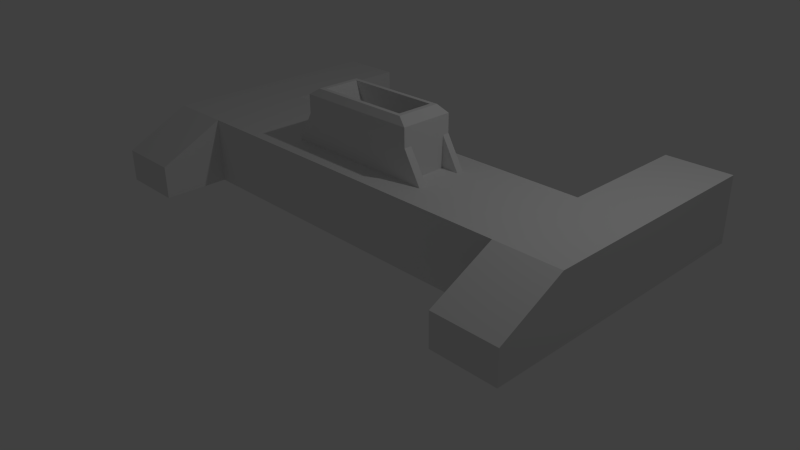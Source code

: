 # Source: manche_pied.blend  (saved by Blender 2.69.0; exported with 4.5.12 LTS)
import bpy
from mathutils import Matrix  # noqa: F401  (used for matrix-valued properties, if any)

bpy.ops.wm.read_factory_settings(use_empty=True)
scene = bpy.context.scene
scene.name = 'Scene'

# ---- collections
col_collection_1 = bpy.data.collections.new('Collection 1'); scene.collection.children.link(col_collection_1)

# ---- materials (node trees are filled in below, after node groups)
mat_material = bpy.data.materials.new('Material')
mat_material.alpha_threshold = 0.0
mat_material.use_transparent_shadow = False
mat_material.roughness = 0.5
mat_material.line_color = (0.0, 0.0, 0.0, 1.0)

# ---- material node trees

# ---- world
world_world = bpy.data.worlds.new('World'); scene.world = world_world
world_world.color = (0.05088, 0.05088, 0.05088)
world_world.use_sun_shadow = False
world_world.sun_shadow_jitter_overblur = 0.0
world_world.cycles.sampling_method = 'MANUAL'
world_world.cycles.sample_map_resolution = 256

# ---- cameras
cam_camera = bpy.data.cameras.new('Camera')
cam_camera.clip_end = 100.0
cam_camera.lens = 35.0
cam_camera.sensor_width = 32.0
cam_camera.sensor_height = 18.0
cam_camera.ortho_scale = 7.314
cam_camera.dof.focus_distance = 0.0
cam_camera.dof.aperture_fstop = 128.0

# ---- lights
light_lamp = bpy.data.lights.new('Lamp', 'POINT')
light_lamp.transmission_factor = 0.0
light_lamp.cutoff_distance = 30.0
light_lamp.energy = 100.0
light_lamp.shadow_buffer_clip_start = 1.001
light_lamp.shadow_soft_size = 0.1
light_lamp.shadow_maximum_resolution = 0.006
light_lamp.use_absolute_resolution = True
light_lamp.cycles.use_multiple_importance_sampling = False

# ---- meshes
me_cube = bpy.data.meshes.new('Cube')
me_cube.from_pydata([(1.0, 1.0, -0.25), (1.0, -1.0, -0.25), (-1.0, -1.0, -0.25), (-1.0, 1.0, -0.25), (1.0, 1.0, 1.0), (1.0, -1.0, 1.0), (-1.0, -1.0, 1.0), (-1.0, 1.0, 1.0), (1.0, 1.0, -0.25), (1.0, -1.0, -0.25), (-1.0, -1.0, -0.25), (-1.0, 1.0, -0.25), (1.0, 1.0, 1.0), (1.0, -1.0, 1.0), (-1.0, -1.0, 1.0), (-1.0, 1.0, 1.0), (3.5, 1.0, -0.25), (3.5, -1.0, -0.25), (3.5, 1.0, 1.0), (3.5, -1.0, 1.0), (4.75, 1.0, -0.25), (4.75, -1.0, -0.25), (4.75, 1.0, 1.0), (4.75, -1.0, 1.0), (-3.5, -1.0, -0.25), (-3.5, 1.0, -0.25), (-3.5, -1.0, 1.0), (-3.5, 1.0, 1.0), (-4.75, -1.0, -0.25), (-4.75, 1.0, -0.25), (-4.75, -1.0, 1.0), (-4.75, 1.0, 1.0), (3.5, 3.5, -0.25), (3.5, 3.5, 1.0), (4.75, 3.5, -0.25), (4.75, 3.5, 1.0), (-3.5, 3.5, -0.25), (-3.5, 3.5, 1.0), (-4.75, 3.5, -0.25), (-4.75, 3.5, 1.0), (3.5, -2.25, -0.25), (3.5, -2.25, 0.375), (4.75, -2.25, -0.25), (4.75, -2.25, 0.375), (-3.5, -2.25, -0.25), (-3.5, -2.25, 0.375), (-4.75, -2.25, -0.25), (-4.75, -2.25, 0.375), (-1.2, -0.5, 0.9337), (-1.2, 0.5, 0.9337), (1.2, 0.5, 0.9337), (1.2, -0.5, 0.9337), (-1.2, -0.5, 1.934), (-1.2, 0.5, 1.934), (1.2, 0.5, 1.934), (1.2, -0.5, 1.934), (-1.008, -0.42, 2.059), (-1.008, 0.42, 2.059), (1.008, 0.42, 2.059), (1.008, -0.42, 2.059), (-0.9191, -0.3419, 2.059), (-0.9191, 0.3419, 2.059), (0.9191, 0.3419, 2.059), (0.9191, -0.3419, 2.059), (-0.4084, -0.2986, 1.034), (-0.4084, 0.2986, 1.034), (0.4084, 0.2986, 1.034), (0.4084, -0.2986, 1.034), (-1.2, -0.35, 1.934), (-1.2, -0.35, 0.9337), (1.2, -0.35, 1.934), (1.2, -0.35, 0.9337), (-1.008, -0.294, 2.059), (1.008, -0.294, 2.059), (-0.9191, -0.2393, 2.059), (0.9191, -0.2393, 2.059), (-0.4084, -0.209, 1.034), (0.4084, -0.209, 1.034), (-1.2, 0.3725, 1.934), (1.2, 0.3725, 0.9337), (-1.008, 0.3129, 2.059), (-0.9191, 0.2547, 2.059), (-0.4084, 0.2225, 1.034), (-1.2, 0.3725, 0.9337), (1.2, 0.3725, 1.934), (1.008, 0.3129, 2.059), (0.9191, 0.2547, 2.059), (0.4084, 0.2225, 1.034), (-1.2, -0.5, 1.584), (-1.2, 0.5, 1.584), (1.2, 0.5, 1.584), (1.2, -0.5, 1.584), (-1.2, -0.35, 1.584), (1.2, -0.35, 1.584), (-1.2, 0.3725, 1.584), (1.2, 0.3725, 1.584), (1.2, 0.5, 0.9337), (1.2, -0.5, 0.9337), (1.2, -0.35, 0.9337), (1.2, 0.3725, 0.9337), (1.2, 0.5, 1.584), (1.2, -0.5, 1.584), (1.2, -0.35, 1.584), (1.2, 0.3725, 1.584), (1.2, 0.5, 0.9337), (1.2, -0.5, 0.9337), (1.2, -0.35, 0.9337), (1.2, 0.3725, 0.9337), (1.2, 0.5, 1.584), (1.2, -0.5, 1.584), (1.2, -0.35, 1.584), (1.2, 0.3725, 1.584), (1.575, 0.5, 0.9337), (1.575, -0.5, 0.9337), (1.575, -0.35, 0.9337), (1.575, 0.3725, 0.9337), (1.2, 0.5, 1.584), (1.2, -0.5, 1.584), (1.2, -0.35, 1.584), (1.2, 0.3725, 1.584), (-1.575, -0.5, 0.9337), (-1.575, 0.5, 0.9337), (-1.575, -0.35, 0.9337), (-1.575, 0.3725, 0.9337), (-1.2, -0.5, 1.584), (-1.2, 0.5, 1.584), (-1.2, -0.35, 1.584), (-1.2, 0.3725, 1.584)], [], [(0, 1, 2, 3), (4, 7, 6, 5), (4, 5, 13, 12), (1, 5, 6, 2), (6, 7, 15, 14), (4, 0, 3, 7), (12, 13, 19, 18), (14, 15, 27, 26), (7, 3, 11, 15), (2, 6, 14, 10), (3, 2, 10, 11), (5, 1, 9, 13), (0, 4, 12, 8), (1, 0, 8, 9), (18, 19, 23, 22), (13, 9, 17, 19), (8, 12, 18, 16), (9, 8, 16, 17), (20, 22, 23, 21), (26, 30, 47, 45), (31, 27, 37, 39), (17, 16, 20, 21), (26, 27, 31, 30), (15, 11, 25, 27), (10, 14, 26, 24), (11, 10, 24, 25), (28, 30, 31, 29), (25, 29, 38, 36), (28, 24, 44, 46), (25, 24, 28, 29), (32, 33, 35, 34), (37, 36, 38, 39), (29, 31, 39, 38), (27, 25, 36, 37), (20, 16, 32, 34), (18, 22, 35, 33), (22, 20, 34, 35), (16, 18, 33, 32), (41, 40, 42, 43), (44, 45, 47, 46), (30, 28, 46, 47), (24, 26, 45, 44), (17, 21, 42, 40), (23, 19, 41, 43), (21, 23, 43, 42), (19, 17, 40, 41), (94, 89, 125, 127), (89, 90, 50, 49), (93, 91, 101, 102), (91, 88, 48, 51), (83, 49, 50, 79), (52, 55, 59, 56), (56, 59, 63, 60), (84, 54, 58, 85), (54, 53, 57, 58), (68, 52, 56, 72), (60, 63, 67, 64), (85, 58, 62, 86), (58, 57, 61, 62), (72, 56, 60, 74), (87, 66, 65, 82), (86, 62, 66, 87), (62, 61, 65, 66), (74, 60, 64, 76), (88, 92, 126, 124), (95, 93, 71, 79), (48, 69, 71, 51), (55, 70, 73, 59), (78, 68, 72, 80), (59, 73, 75, 63), (80, 72, 74, 81), (67, 77, 76, 64), (63, 75, 77, 67), (81, 74, 76, 82), (92, 94, 83, 69), (69, 83, 79, 71), (70, 84, 85, 73), (73, 85, 86, 75), (77, 87, 82, 76), (75, 86, 87, 77), (90, 95, 103, 100), (53, 78, 80, 57), (57, 80, 81, 61), (61, 81, 82, 65), (78, 53, 89, 94), (53, 54, 90, 89), (70, 55, 91, 93), (55, 52, 88, 91), (52, 68, 92, 88), (84, 70, 93, 95), (68, 78, 94, 92), (54, 84, 95, 90), (102, 101, 109, 110), (100, 103, 111, 108), (95, 79, 99, 103), (71, 93, 102, 98), (51, 71, 98, 97), (79, 50, 96, 99), (91, 51, 97, 101), (50, 90, 100, 96), (110, 109, 117, 118), (108, 111, 119, 116), (103, 99, 107, 111), (98, 102, 110, 106), (97, 98, 106, 105), (99, 96, 104, 107), (101, 97, 105, 109), (96, 100, 108, 104), (118, 117, 113, 114), (116, 119, 115, 112), (111, 107, 115, 119), (106, 110, 118, 114), (105, 106, 114, 113), (107, 104, 112, 115), (109, 105, 113, 117), (104, 108, 116, 112), (127, 125, 121, 123), (124, 126, 122, 120), (48, 88, 124, 120), (83, 94, 127, 123), (92, 69, 122, 126), (49, 83, 123, 121), (69, 48, 120, 122), (89, 49, 121, 125)])
me_cube.materials.append(mat_material)
me_cube.use_remesh_preserve_volume = False
me_cube.use_remesh_preserve_attributes = False
me_cube.use_mirror_vertex_groups = False
me_cube.update()

# ---- objects
ob_cube = bpy.data.objects.new('Cube', me_cube)
ob_lamp = bpy.data.objects.new('Lamp', light_lamp)
ob_camera = bpy.data.objects.new('Camera', cam_camera)

# ---- transforms, parenting, visibility, modifiers, constraints
ob_cube.location = (0.0, 0.0, 0.0)
ob_cube.scale = (0.8, 0.8, 0.8)
ob_cube.lock_rotations_4d = False
ob_cube.empty_display_type = 'ARROWS'
ob_cube.lineart.crease_threshold = 0.0
ob_lamp.location = (4.076, 1.005, 5.904)
ob_lamp.rotation_euler = (0.6503, 0.05522, 1.866)
ob_lamp.lock_rotations_4d = False
ob_lamp.empty_display_type = 'ARROWS'
ob_lamp.color = (0.0, 0.0, 0.0, 0.0)
ob_lamp.lineart.crease_threshold = 0.0
ob_camera.location = (8.481, -7.508, 5.337)
ob_camera.rotation_euler = (1.109, 0.01082, 0.8149)
ob_camera.lock_rotations_4d = False
ob_camera.empty_display_type = 'ARROWS'
ob_camera.color = (0.0, 0.0, 0.0, 0.0)
ob_camera.display_type = 'WIRE'
ob_camera.lineart.crease_threshold = 0.0

# ---- collection membership
col_collection_1.objects.link(ob_cube)
col_collection_1.objects.link(ob_lamp)
col_collection_1.objects.link(ob_camera)

# ---- scene / render settings (as saved in the file)
scene.camera = ob_camera
scene.frame_start = 1; scene.frame_end = 250; scene.frame_set(4)
scene.render.engine = 'BLENDER_EEVEE_NEXT'
scene.render.image_settings.compression = 90
scene.render.resolution_percentage = 50
scene.render.dither_intensity = 0.0
scene.cycles.use_denoising = False
scene.cycles.samples = 10
scene.cycles.sampling_pattern = 'TABULATED_SOBOL'
scene.cycles.light_sampling_threshold = 0.0
scene.cycles.use_adaptive_sampling = False
scene.cycles.use_light_tree = False
scene.cycles.blur_glossy = 0.0
scene.cycles.volume_bounces = 1
scene.cycles.pixel_filter_type = 'GAUSSIAN'
scene.cycles.sample_clamp_indirect = 0.0
scene.view_settings.view_transform = 'Standard'
bpy.context.view_layer.update()
